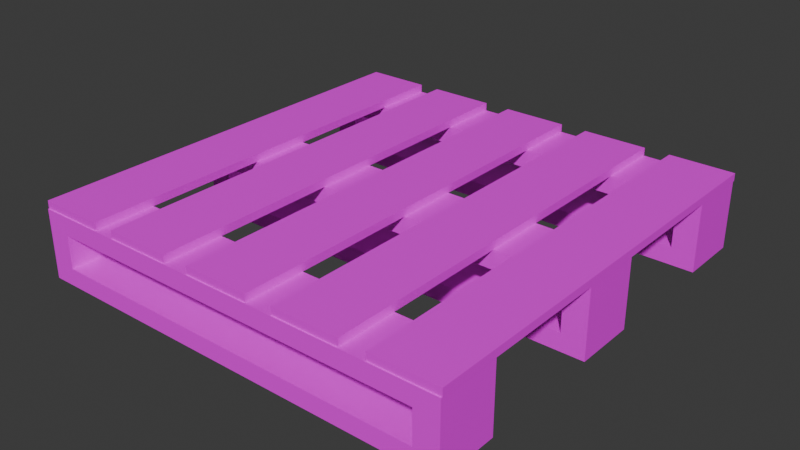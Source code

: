 # Source: Pallet.blend  (saved by Blender 4.4.30; exported with 4.5.12 LTS)
import bpy
from mathutils import Matrix  # noqa: F401  (used for matrix-valued properties, if any)

bpy.ops.wm.read_factory_settings(use_empty=True)
scene = bpy.context.scene
scene.name = 'Scene'

# ---- collections
col_collection = bpy.data.collections.new('Collection'); scene.collection.children.link(col_collection)

# ---- images (referenced by path relative to the original .blend; pixels are not part of the script)
import os
ASSET_DIR = os.environ.get("B2B_ASSET_DIR", "")  # directory of the original .blend (textures are referenced by path, not embedded)
HERE = os.path.dirname(os.path.abspath(__file__))  # packed textures are extracted next to this script under _unpacked/

def load_image(name, relpath, width, height, colorspace="sRGB"):
    """Load a texture the original file referenced (path relative to the .blend, or extracted next to this script)."""
    p = next((c for c in (os.path.join(HERE, relpath), os.path.join(ASSET_DIR, relpath)) if relpath and os.path.exists(c)), "")
    if p:
        img = bpy.data.images.load(p, check_existing=True)
        img.name = name
    else:  # same state as the original file: an image datablock whose file is absent (Cycles renders it pink)
        img = bpy.data.images.new(name, width, height)
        img.source = "FILE"
        img.filepath = "//" + (relpath or name)
    img.colorspace_settings.name = colorspace
    return img
img_plywood_diff_4k_jpg = load_image('plywood_diff_4k.jpg', 'plywood_diff_4k.jpg', 1024, 1024, 'sRGB')
img_untitled = load_image('Untitled', '', 1024, 1024, 'sRGB')
img_wood_planks_diff_4k_jpg_001 = load_image('wood_planks_diff_4k.jpg.001', 'wood_planks_diff_4k.jpg', 1024, 1024, 'sRGB')
img_wood_planks_diff_4k_jpg = load_image('wood_planks_diff_4k.jpg', 'wood_planks_diff_4k.jpg', 1024, 1024, 'sRGB')
img_untitled_019 = load_image('Untitled.019', '', 1024, 1024, 'sRGB')
img_untitled_020 = load_image('Untitled.020', '', 1024, 1024, 'sRGB')
img_untitled_021 = load_image('Untitled.021', '', 1024, 1024, 'sRGB')
img_untitled_022 = load_image('Untitled.022', '', 1024, 1024, 'sRGB')
img_untitled_023 = load_image('Untitled.023', '', 1024, 1024, 'sRGB')
img_untitled_024 = load_image('Untitled.024', '', 1024, 1024, 'sRGB')
img_untitled_025 = load_image('Untitled.025', '', 1024, 1024, 'sRGB')
img_plywood_diff_4k_jpg_001 = load_image('plywood_diff_4k.jpg.001', 'plywood_diff_4k.jpg', 1024, 1024, 'sRGB')

# ---- materials (node trees are filled in below, after node groups)
mat_material_002 = bpy.data.materials.new('Material.002')
mat_material_002.alpha_threshold = 0.0
mat_material_002.roughness = 0.5
mat_material_002.line_color = (0.0, 0.0, 0.0, 1.0)
mat_material = bpy.data.materials.new('Material')
mat_material.alpha_threshold = 0.0
mat_material.roughness = 0.5
mat_material.line_color = (0.0, 0.0, 0.0, 1.0)
mat_material_001 = bpy.data.materials.new('Material.001')
mat_material_001.alpha_threshold = 0.0
mat_material_001.roughness = 0.5
mat_material_001.line_color = (0.0, 0.0, 0.0, 1.0)
mat_material_003 = bpy.data.materials.new('Material.003')
mat_material_004 = bpy.data.materials.new('Material.004')
mat_material_005 = bpy.data.materials.new('Material.005')
mat_material_006 = bpy.data.materials.new('Material.006')
mat_material_007 = bpy.data.materials.new('Material.007')
mat_material_008 = bpy.data.materials.new('Material.008')
mat_material_009 = bpy.data.materials.new('Material.009')
mat_material_009.alpha_threshold = 0.0
mat_material_009.roughness = 0.5
mat_material_009.line_color = (0.0, 0.0, 0.0, 1.0)
mat_material_010 = bpy.data.materials.new('Material.010')
mat_material_010.alpha_threshold = 0.0
mat_material_010.roughness = 0.5
mat_material_010.line_color = (0.0, 0.0, 0.0, 1.0)
mat_material_011 = bpy.data.materials.new('Material.011')
mat_material_011.alpha_threshold = 0.0
mat_material_011.roughness = 0.5
mat_material_011.line_color = (0.0, 0.0, 0.0, 1.0)
mat_material_012 = bpy.data.materials.new('Material.012')
mat_material_013 = bpy.data.materials.new('Material.013')
mat_material_014 = bpy.data.materials.new('Material.014')
mat_material_015 = bpy.data.materials.new('Material.015')
mat_material_016 = bpy.data.materials.new('Material.016')
mat_material_017 = bpy.data.materials.new('Material.017')
mat_material_018 = bpy.data.materials.new('Material.018')
mat_material_019 = bpy.data.materials.new('Material.019')
mat_material_021 = bpy.data.materials.new('Material.021')
mat_material_022 = bpy.data.materials.new('Material.022')
mat_material_023 = bpy.data.materials.new('Material.023')
mat_material_024 = bpy.data.materials.new('Material.024')
mat_material_025 = bpy.data.materials.new('Material.025')
mat_material_026 = bpy.data.materials.new('Material.026')
mat_material_027 = bpy.data.materials.new('Material.027')
mat_material_028 = bpy.data.materials.new('Material.028')
mat_material_029 = bpy.data.materials.new('Material.029')
mat_material_029.alpha_threshold = 0.0
mat_material_029.roughness = 0.5
mat_material_029.line_color = (0.0, 0.0, 0.0, 1.0)

# ---- material node trees
mat_material_002.use_nodes = True; mat_material_002.node_tree.nodes.clear()
_N = mat_material_002.node_tree.nodes; _L = mat_material_002.node_tree.links
n0 = _N.new('ShaderNodeOutputMaterial'); n0.name = 'Material Output'; n0.location = (300, 300)
n1 = _N.new('ShaderNodeBsdfPrincipled'); n1.name = 'Principled BSDF'; n1.location = (10, 300)
n1.inputs[3].default_value = 1.45
n2 = _N.new('ShaderNodeTexImage'); n2.name = 'Image Texture'; n2.location = (-280, 280)
n2.image = img_plywood_diff_4k_jpg
_L.new(n1.outputs[0], n0.inputs[0])
_L.new(n2.outputs[0], n1.inputs[0])
n0.is_active_output = True
mat_material.use_nodes = True; mat_material.node_tree.nodes.clear()
_N = mat_material.node_tree.nodes; _L = mat_material.node_tree.links
n0 = _N.new('ShaderNodeOutputMaterial'); n0.name = 'Material Output'; n0.location = (300, 300)
n1 = _N.new('ShaderNodeBsdfPrincipled'); n1.name = 'Principled BSDF'; n1.location = (10, 300)
n1.inputs[3].default_value = 1.45
n2 = _N.new('ShaderNodeTexImage'); n2.name = 'Image Texture'; n2.location = (-280, 280)
n2.image = img_plywood_diff_4k_jpg
_L.new(n1.outputs[0], n0.inputs[0])
_L.new(n2.outputs[0], n1.inputs[0])
n0.is_active_output = True
mat_material_001.use_nodes = True; mat_material_001.node_tree.nodes.clear()
_N = mat_material_001.node_tree.nodes; _L = mat_material_001.node_tree.links
n0 = _N.new('ShaderNodeOutputMaterial'); n0.name = 'Material Output'; n0.location = (300, 300)
n1 = _N.new('ShaderNodeBsdfPrincipled'); n1.name = 'Principled BSDF'; n1.location = (10, 300)
n1.inputs[3].default_value = 1.45
n2 = _N.new('ShaderNodeTexImage'); n2.name = 'Image Texture'; n2.location = (-280, 280)
n2.image = img_plywood_diff_4k_jpg
_L.new(n1.outputs[0], n0.inputs[0])
_L.new(n2.outputs[0], n1.inputs[0])
n0.is_active_output = True
mat_material_003.use_nodes = True; mat_material_003.node_tree.nodes.clear()
_N = mat_material_003.node_tree.nodes; _L = mat_material_003.node_tree.links
n0 = _N.new('ShaderNodeBsdfPrincipled'); n0.name = 'Principled BSDF'; n0.location = (10, 300)
n1 = _N.new('ShaderNodeOutputMaterial'); n1.name = 'Material Output'; n1.location = (300, 300)
n2 = _N.new('ShaderNodeTexImage'); n2.name = 'Image Texture'; n2.location = (-280, 280)
n2.image = img_plywood_diff_4k_jpg
_L.new(n0.outputs[0], n1.inputs[0])
_L.new(n2.outputs[0], n0.inputs[0])
n1.is_active_output = True
mat_material_004.use_nodes = True; mat_material_004.node_tree.nodes.clear()
_N = mat_material_004.node_tree.nodes; _L = mat_material_004.node_tree.links
n0 = _N.new('ShaderNodeBsdfPrincipled'); n0.name = 'Principled BSDF'; n0.location = (10, 300)
n1 = _N.new('ShaderNodeOutputMaterial'); n1.name = 'Material Output'; n1.location = (300, 300)
n2 = _N.new('ShaderNodeTexImage'); n2.name = 'Image Texture'; n2.location = (-280, 280)
n2.image = img_plywood_diff_4k_jpg
_L.new(n0.outputs[0], n1.inputs[0])
_L.new(n2.outputs[0], n0.inputs[0])
n1.is_active_output = True
mat_material_005.use_nodes = True; mat_material_005.node_tree.nodes.clear()
_N = mat_material_005.node_tree.nodes; _L = mat_material_005.node_tree.links
n0 = _N.new('ShaderNodeBsdfPrincipled'); n0.name = 'Principled BSDF'; n0.location = (10, 300)
n1 = _N.new('ShaderNodeOutputMaterial'); n1.name = 'Material Output'; n1.location = (300, 300)
n2 = _N.new('ShaderNodeTexImage'); n2.name = 'Image Texture'; n2.location = (-280, 280)
n2.image = img_plywood_diff_4k_jpg
_L.new(n0.outputs[0], n1.inputs[0])
_L.new(n2.outputs[0], n0.inputs[0])
n1.is_active_output = True
mat_material_006.use_nodes = True; mat_material_006.node_tree.nodes.clear()
_N = mat_material_006.node_tree.nodes; _L = mat_material_006.node_tree.links
n0 = _N.new('ShaderNodeBsdfPrincipled'); n0.name = 'Principled BSDF'; n0.location = (10, 300)
n1 = _N.new('ShaderNodeOutputMaterial'); n1.name = 'Material Output'; n1.location = (300, 300)
n2 = _N.new('ShaderNodeTexImage'); n2.name = 'Image Texture'; n2.location = (-280, 280)
n2.image = img_plywood_diff_4k_jpg
_L.new(n0.outputs[0], n1.inputs[0])
_L.new(n2.outputs[0], n0.inputs[0])
n1.is_active_output = True
mat_material_007.use_nodes = True; mat_material_007.node_tree.nodes.clear()
_N = mat_material_007.node_tree.nodes; _L = mat_material_007.node_tree.links
n0 = _N.new('ShaderNodeBsdfPrincipled'); n0.name = 'Principled BSDF'; n0.location = (10, 300)
n1 = _N.new('ShaderNodeOutputMaterial'); n1.name = 'Material Output'; n1.location = (300, 300)
n2 = _N.new('ShaderNodeTexImage'); n2.name = 'Image Texture'; n2.location = (-280, 280)
n2.image = img_plywood_diff_4k_jpg
_L.new(n0.outputs[0], n1.inputs[0])
_L.new(n2.outputs[0], n0.inputs[0])
n1.is_active_output = True
mat_material_008.use_nodes = True; mat_material_008.node_tree.nodes.clear()
_N = mat_material_008.node_tree.nodes; _L = mat_material_008.node_tree.links
n0 = _N.new('ShaderNodeBsdfPrincipled'); n0.name = 'Principled BSDF'; n0.location = (10, 300)
n1 = _N.new('ShaderNodeOutputMaterial'); n1.name = 'Material Output'; n1.location = (300, 300)
n2 = _N.new('ShaderNodeTexImage'); n2.name = 'Image Texture'; n2.location = (-280, 280)
n2.image = img_plywood_diff_4k_jpg
_L.new(n0.outputs[0], n1.inputs[0])
_L.new(n2.outputs[0], n0.inputs[0])
n1.is_active_output = True
mat_material_009.use_nodes = True; mat_material_009.node_tree.nodes.clear()
_N = mat_material_009.node_tree.nodes; _L = mat_material_009.node_tree.links
n0 = _N.new('ShaderNodeOutputMaterial'); n0.name = 'Material Output'; n0.location = (300, 300)
n1 = _N.new('ShaderNodeBsdfPrincipled'); n1.name = 'Principled BSDF'; n1.location = (10, 300)
n1.inputs[3].default_value = 1.45
n2 = _N.new('ShaderNodeTexImage'); n2.name = 'Image Texture'; n2.location = (-280, 280)
n2.image = img_plywood_diff_4k_jpg
_L.new(n1.outputs[0], n0.inputs[0])
_L.new(n2.outputs[0], n1.inputs[0])
n0.is_active_output = True
mat_material_010.use_nodes = True; mat_material_010.node_tree.nodes.clear()
_N = mat_material_010.node_tree.nodes; _L = mat_material_010.node_tree.links
n0 = _N.new('ShaderNodeOutputMaterial'); n0.name = 'Material Output'; n0.location = (300, 300)
n1 = _N.new('ShaderNodeBsdfPrincipled'); n1.name = 'Principled BSDF'; n1.location = (10, 300)
n1.inputs[3].default_value = 1.45
n2 = _N.new('ShaderNodeTexImage'); n2.name = 'Image Texture'; n2.location = (-280, 280)
n2.image = img_plywood_diff_4k_jpg
_L.new(n1.outputs[0], n0.inputs[0])
_L.new(n2.outputs[0], n1.inputs[0])
n0.is_active_output = True
mat_material_011.use_nodes = True; mat_material_011.node_tree.nodes.clear()
_N = mat_material_011.node_tree.nodes; _L = mat_material_011.node_tree.links
n0 = _N.new('ShaderNodeOutputMaterial'); n0.name = 'Material Output'; n0.location = (300, 300)
n1 = _N.new('ShaderNodeBsdfPrincipled'); n1.name = 'Principled BSDF'; n1.location = (10, 300)
n1.inputs[3].default_value = 1.45
n2 = _N.new('ShaderNodeTexImage'); n2.name = 'Image Texture'; n2.location = (-280, 280)
n2.image = img_plywood_diff_4k_jpg
_L.new(n1.outputs[0], n0.inputs[0])
_L.new(n2.outputs[0], n1.inputs[0])
n0.is_active_output = True
mat_material_012.use_nodes = True; mat_material_012.node_tree.nodes.clear()
_N = mat_material_012.node_tree.nodes; _L = mat_material_012.node_tree.links
n0 = _N.new('ShaderNodeBsdfPrincipled'); n0.name = 'Principled BSDF'; n0.location = (10, 300)
n1 = _N.new('ShaderNodeOutputMaterial'); n1.name = 'Material Output'; n1.location = (300, 300)
n2 = _N.new('ShaderNodeTexImage'); n2.name = 'Image Texture'; n2.location = (-280, 280)
n2.image = img_untitled
_L.new(n0.outputs[0], n1.inputs[0])
_L.new(n2.outputs[0], n0.inputs[0])
n1.is_active_output = True
mat_material_013.use_nodes = True; mat_material_013.node_tree.nodes.clear()
_N = mat_material_013.node_tree.nodes; _L = mat_material_013.node_tree.links
n0 = _N.new('ShaderNodeBsdfPrincipled'); n0.name = 'Principled BSDF'; n0.location = (10, 300)
n1 = _N.new('ShaderNodeOutputMaterial'); n1.name = 'Material Output'; n1.location = (300, 300)
n2 = _N.new('ShaderNodeTexImage'); n2.name = 'Image Texture'; n2.location = (-280, 280)
n2.image = img_wood_planks_diff_4k_jpg_001
_L.new(n0.outputs[0], n1.inputs[0])
_L.new(n2.outputs[0], n0.inputs[0])
n1.is_active_output = True
mat_material_014.use_nodes = True; mat_material_014.node_tree.nodes.clear()
_N = mat_material_014.node_tree.nodes; _L = mat_material_014.node_tree.links
n0 = _N.new('ShaderNodeBsdfPrincipled'); n0.name = 'Principled BSDF'; n0.location = (10, 300)
n1 = _N.new('ShaderNodeOutputMaterial'); n1.name = 'Material Output'; n1.location = (300, 300)
n2 = _N.new('ShaderNodeTexImage'); n2.name = 'Image Texture'; n2.location = (-280, 280)
n2.image = img_wood_planks_diff_4k_jpg
_L.new(n0.outputs[0], n1.inputs[0])
_L.new(n2.outputs[0], n0.inputs[0])
n1.is_active_output = True
mat_material_015.use_nodes = True; mat_material_015.node_tree.nodes.clear()
_N = mat_material_015.node_tree.nodes; _L = mat_material_015.node_tree.links
n0 = _N.new('ShaderNodeBsdfPrincipled'); n0.name = 'Principled BSDF'; n0.location = (10, 300)
n1 = _N.new('ShaderNodeOutputMaterial'); n1.name = 'Material Output'; n1.location = (300, 300)
n2 = _N.new('ShaderNodeTexImage'); n2.name = 'Image Texture'; n2.location = (-280, 280)
n2.image = img_wood_planks_diff_4k_jpg_001
_L.new(n0.outputs[0], n1.inputs[0])
_L.new(n2.outputs[0], n0.inputs[0])
n1.is_active_output = True
mat_material_016.use_nodes = True; mat_material_016.node_tree.nodes.clear()
_N = mat_material_016.node_tree.nodes; _L = mat_material_016.node_tree.links
n0 = _N.new('ShaderNodeBsdfPrincipled'); n0.name = 'Principled BSDF'; n0.location = (10, 300)
n1 = _N.new('ShaderNodeOutputMaterial'); n1.name = 'Material Output'; n1.location = (300, 300)
n2 = _N.new('ShaderNodeTexImage'); n2.name = 'Image Texture'; n2.location = (-280, 280)
n2.image = img_wood_planks_diff_4k_jpg_001
_L.new(n0.outputs[0], n1.inputs[0])
_L.new(n2.outputs[0], n0.inputs[0])
n1.is_active_output = True
mat_material_017.use_nodes = True; mat_material_017.node_tree.nodes.clear()
_N = mat_material_017.node_tree.nodes; _L = mat_material_017.node_tree.links
n0 = _N.new('ShaderNodeBsdfPrincipled'); n0.name = 'Principled BSDF'; n0.location = (10, 300)
n1 = _N.new('ShaderNodeOutputMaterial'); n1.name = 'Material Output'; n1.location = (300, 300)
n2 = _N.new('ShaderNodeTexImage'); n2.name = 'Image Texture'; n2.location = (-280, 280)
n2.image = img_wood_planks_diff_4k_jpg_001
_L.new(n0.outputs[0], n1.inputs[0])
_L.new(n2.outputs[0], n0.inputs[0])
n1.is_active_output = True
mat_material_018.use_nodes = True; mat_material_018.node_tree.nodes.clear()
_N = mat_material_018.node_tree.nodes; _L = mat_material_018.node_tree.links
n0 = _N.new('ShaderNodeBsdfPrincipled'); n0.name = 'Principled BSDF'; n0.location = (10, 300)
n1 = _N.new('ShaderNodeOutputMaterial'); n1.name = 'Material Output'; n1.location = (300, 300)
n2 = _N.new('ShaderNodeTexImage'); n2.name = 'Image Texture'; n2.location = (-280, 280)
n2.image = img_wood_planks_diff_4k_jpg_001
_L.new(n0.outputs[0], n1.inputs[0])
_L.new(n2.outputs[0], n0.inputs[0])
n1.is_active_output = True
mat_material_019.use_nodes = True; mat_material_019.node_tree.nodes.clear()
_N = mat_material_019.node_tree.nodes; _L = mat_material_019.node_tree.links
n0 = _N.new('ShaderNodeBsdfPrincipled'); n0.name = 'Principled BSDF'; n0.location = (10, 300)
n1 = _N.new('ShaderNodeOutputMaterial'); n1.name = 'Material Output'; n1.location = (300, 300)
n2 = _N.new('ShaderNodeTexImage'); n2.name = 'Image Texture'; n2.location = (-280, 280)
n2.image = img_wood_planks_diff_4k_jpg_001
_L.new(n0.outputs[0], n1.inputs[0])
_L.new(n2.outputs[0], n0.inputs[0])
n1.is_active_output = True
mat_material_021.use_nodes = True; mat_material_021.node_tree.nodes.clear()
_N = mat_material_021.node_tree.nodes; _L = mat_material_021.node_tree.links
n0 = _N.new('ShaderNodeBsdfPrincipled'); n0.name = 'Principled BSDF'; n0.location = (10, 300)
n1 = _N.new('ShaderNodeOutputMaterial'); n1.name = 'Material Output'; n1.location = (300, 300)
n2 = _N.new('ShaderNodeTexImage'); n2.name = 'Image Texture'; n2.location = (-280, 280)
n2.image = img_untitled_019
_L.new(n0.outputs[0], n1.inputs[0])
_L.new(n2.outputs[0], n0.inputs[0])
n1.is_active_output = True
mat_material_022.use_nodes = True; mat_material_022.node_tree.nodes.clear()
_N = mat_material_022.node_tree.nodes; _L = mat_material_022.node_tree.links
n0 = _N.new('ShaderNodeBsdfPrincipled'); n0.name = 'Principled BSDF'; n0.location = (10, 300)
n1 = _N.new('ShaderNodeOutputMaterial'); n1.name = 'Material Output'; n1.location = (300, 300)
n2 = _N.new('ShaderNodeTexImage'); n2.name = 'Image Texture'; n2.location = (-280, 280)
n2.image = img_untitled_020
_L.new(n0.outputs[0], n1.inputs[0])
_L.new(n2.outputs[0], n0.inputs[0])
n1.is_active_output = True
mat_material_023.use_nodes = True; mat_material_023.node_tree.nodes.clear()
_N = mat_material_023.node_tree.nodes; _L = mat_material_023.node_tree.links
n0 = _N.new('ShaderNodeBsdfPrincipled'); n0.name = 'Principled BSDF'; n0.location = (10, 300)
n1 = _N.new('ShaderNodeOutputMaterial'); n1.name = 'Material Output'; n1.location = (300, 300)
n2 = _N.new('ShaderNodeTexImage'); n2.name = 'Image Texture'; n2.location = (-280, 280)
n2.image = img_wood_planks_diff_4k_jpg_001
_L.new(n0.outputs[0], n1.inputs[0])
_L.new(n2.outputs[0], n0.inputs[0])
n1.is_active_output = True
mat_material_024.use_nodes = True; mat_material_024.node_tree.nodes.clear()
_N = mat_material_024.node_tree.nodes; _L = mat_material_024.node_tree.links
n0 = _N.new('ShaderNodeBsdfPrincipled'); n0.name = 'Principled BSDF'; n0.location = (10, 300)
n1 = _N.new('ShaderNodeOutputMaterial'); n1.name = 'Material Output'; n1.location = (300, 300)
n2 = _N.new('ShaderNodeTexImage'); n2.name = 'Image Texture'; n2.location = (-280, 280)
n2.image = img_untitled_021
_L.new(n0.outputs[0], n1.inputs[0])
_L.new(n2.outputs[0], n0.inputs[0])
n1.is_active_output = True
mat_material_025.use_nodes = True; mat_material_025.node_tree.nodes.clear()
_N = mat_material_025.node_tree.nodes; _L = mat_material_025.node_tree.links
n0 = _N.new('ShaderNodeBsdfPrincipled'); n0.name = 'Principled BSDF'; n0.location = (10, 300)
n1 = _N.new('ShaderNodeOutputMaterial'); n1.name = 'Material Output'; n1.location = (300, 300)
n2 = _N.new('ShaderNodeTexImage'); n2.name = 'Image Texture'; n2.location = (-280, 280)
n2.image = img_untitled_022
_L.new(n0.outputs[0], n1.inputs[0])
_L.new(n2.outputs[0], n0.inputs[0])
n1.is_active_output = True
mat_material_026.use_nodes = True; mat_material_026.node_tree.nodes.clear()
_N = mat_material_026.node_tree.nodes; _L = mat_material_026.node_tree.links
n0 = _N.new('ShaderNodeBsdfPrincipled'); n0.name = 'Principled BSDF'; n0.location = (10, 300)
n1 = _N.new('ShaderNodeOutputMaterial'); n1.name = 'Material Output'; n1.location = (300, 300)
n2 = _N.new('ShaderNodeTexImage'); n2.name = 'Image Texture'; n2.location = (-280, 280)
n2.image = img_untitled_023
_L.new(n0.outputs[0], n1.inputs[0])
_L.new(n2.outputs[0], n0.inputs[0])
n1.is_active_output = True
mat_material_027.use_nodes = True; mat_material_027.node_tree.nodes.clear()
_N = mat_material_027.node_tree.nodes; _L = mat_material_027.node_tree.links
n0 = _N.new('ShaderNodeBsdfPrincipled'); n0.name = 'Principled BSDF'; n0.location = (10, 300)
n1 = _N.new('ShaderNodeOutputMaterial'); n1.name = 'Material Output'; n1.location = (300, 300)
n2 = _N.new('ShaderNodeTexImage'); n2.name = 'Image Texture'; n2.location = (-280, 280)
n2.image = img_untitled_024
_L.new(n0.outputs[0], n1.inputs[0])
_L.new(n2.outputs[0], n0.inputs[0])
n1.is_active_output = True
mat_material_028.use_nodes = True; mat_material_028.node_tree.nodes.clear()
_N = mat_material_028.node_tree.nodes; _L = mat_material_028.node_tree.links
n0 = _N.new('ShaderNodeBsdfPrincipled'); n0.name = 'Principled BSDF'; n0.location = (10, 300)
n1 = _N.new('ShaderNodeOutputMaterial'); n1.name = 'Material Output'; n1.location = (300, 300)
n2 = _N.new('ShaderNodeTexImage'); n2.name = 'Image Texture'; n2.location = (-280, 280)
n2.image = img_untitled_025
_L.new(n0.outputs[0], n1.inputs[0])
_L.new(n2.outputs[0], n0.inputs[0])
n1.is_active_output = True
mat_material_029.use_nodes = True; mat_material_029.node_tree.nodes.clear()
_N = mat_material_029.node_tree.nodes; _L = mat_material_029.node_tree.links
n0 = _N.new('ShaderNodeOutputMaterial'); n0.name = 'Material Output'; n0.location = (300, 300)
n1 = _N.new('ShaderNodeBsdfPrincipled'); n1.name = 'Principled BSDF'; n1.location = (10, 300)
n1.inputs[3].default_value = 1.45
n2 = _N.new('ShaderNodeTexImage'); n2.name = 'Image Texture'; n2.location = (-280, 280)
n2.image = img_plywood_diff_4k_jpg_001
_L.new(n1.outputs[0], n0.inputs[0])
_L.new(n2.outputs[0], n1.inputs[0])
n0.is_active_output = True

# ---- world
world_world = bpy.data.worlds.new('World'); scene.world = world_world
world_world.use_nodes = True; world_world.node_tree.nodes.clear()
_N = world_world.node_tree.nodes; _L = world_world.node_tree.links
n0 = _N.new('ShaderNodeOutputWorld'); n0.name = 'World Output'; n0.location = (300, 300)
n1 = _N.new('ShaderNodeBackground'); n1.name = 'Background'; n1.location = (10, 300)
n1.inputs[0].default_value = (0.05088, 0.05088, 0.05088, 1.0)
_L.new(n1.outputs[0], n0.inputs[0])
n0.is_active_output = True
world_world.color = (0.05088, 0.05088, 0.05088)
world_world.sun_shadow_jitter_overblur = 0.0

# ---- meshes
me_cube_022 = bpy.data.meshes.new('Cube.022')
me_cube_022.from_pydata([(1.0, 1.0, -1.0), (1.0, -1.0, -1.0), (-1.0, 1.0, -1.0), (-1.0, -1.0, 1.0), (-1.0, -1.0, -1.0), (7.0, 1.0, -1.0), (7.0, -1.0, -1.0), (5.0, 1.0, 1.0), (5.0, 1.0, -1.0), (5.0, -1.0, 1.0), (5.0, -1.0, -1.0), (13.0, 1.0, 1.0), (13.0, 1.0, -1.0), (13.0, -1.0, -1.0), (11.0, 1.0, 1.0), (11.0, 1.0, -1.0), (11.0, -1.0, 1.0), (11.0, -1.0, -1.0), (11.0, 0.8899, 1.0), (11.0, 0.8899, 4.795), (11.0, 1.0, 4.795), (13.0, 0.8899, 1.0), (13.0, 0.8899, 4.795), (-1.0, 0.8899, 1.0), (-1.0, 0.8899, 4.795), (-1.0, 1.0, 1.0), (1.0, 0.8899, 1.0), (1.0, 0.8899, 4.795), (1.0, 1.0, 1.0), (1.0, 1.0, 4.795), (5.0, -1.0, 4.795), (5.0, -0.8899, 1.0), (5.0, -0.8899, 4.795), (7.0, -1.0, 1.0), (7.0, -1.0, 4.795), (7.0, -0.8899, 1.0), (7.0, -0.8899, 4.795), (11.0, -0.8899, 1.0), (11.0, -0.8899, 4.795), (13.0, -1.0, 1.0), (13.0, -1.0, 4.795), (13.0, -0.8899, 1.0), (13.0, -0.8899, 4.795), (-1.0, -1.0, 4.795), (-1.0, -0.8899, 1.0), (-1.0, -0.8899, 4.795), (1.0, -1.0, 1.0), (1.0, -1.0, 4.795), (1.0, -0.8899, 1.0), (1.0, -0.8899, 4.795), (5.0, 0.8899, 1.0), (5.0, 0.8899, 4.795), (5.0, 1.0, 4.795), (7.0, 0.8899, 1.0), (7.0, 0.8899, 4.795), (7.0, 1.0, 1.0), (1.0, 1.0, 6.904), (1.0, -1.0, 6.904), (-1.0, 1.0, 6.904), (-1.0, 1.0, 4.795), (-1.0, -1.0, 6.904), (7.0, 1.0, 6.904), (7.0, 1.0, 4.795), (7.0, -1.0, 6.904), (5.0, 1.0, 6.904), (5.0, -1.0, 6.904), (13.0, 1.0, 6.904), (13.0, 1.0, 4.795), (13.0, -1.0, 6.904), (11.0, 1.0, 6.904), (11.0, -1.0, 6.904), (11.0, -1.0, 4.795), (13.03, 1.0, 7.793), (13.03, 1.0, 6.904), (13.03, 0.6939, 7.793), (13.03, 0.6939, 6.904), (-0.9658, 1.0, 7.793), (-0.9658, 1.0, 6.904), (-0.9658, 0.6939, 7.793), (13.03, -0.6956, 7.793), (13.03, -0.6956, 6.904), (13.03, -1.002, 7.793), (-0.9658, -0.6956, 7.793), (-0.9658, -1.002, 7.793), (13.03, -0.2699, 7.793), (13.03, -0.5759, 7.793), (13.03, -0.5759, 6.904), (-0.9658, -0.2699, 7.793), (-0.9658, -0.5759, 7.793), (13.03, 0.162, 7.793), (13.03, 0.162, 6.904), (13.03, -0.1441, 7.793), (13.03, -0.1441, 6.904), (-0.9658, 0.162, 7.793), (-0.9658, -0.1441, 7.793), (-0.9658, -0.1441, 6.904), (13.03, 0.5942, 7.793), (13.03, 0.5942, 6.904), (13.03, 0.2881, 7.793), (-0.9658, 0.5942, 7.793), (-0.9658, 0.2881, 7.793), (-0.9658, 0.6939, 6.904), (13.03, -1.002, 6.904), (-0.9658, -0.6956, 6.904), (-0.9658, -1.002, 6.904), (13.03, -0.2699, 6.904), (-0.9658, -0.2699, 6.904), (-0.9658, -0.5759, 6.904), (-0.9658, 0.162, 6.904), (13.03, 0.2881, 6.904), (-0.9658, 0.5942, 6.904), (-0.9658, 0.2881, 6.904)], [], [(28, 25, 3, 46), (1, 46, 3, 4), (4, 3, 25, 2), (2, 0, 1, 4), (0, 28, 46, 1), (2, 25, 28, 0), (55, 7, 9, 33), (6, 33, 9, 10), (10, 9, 7, 8), (8, 5, 6, 10), (5, 55, 33, 6), (8, 7, 55, 5), (11, 14, 16, 39), (13, 39, 16, 17), (17, 16, 14, 15), (15, 12, 13, 17), (12, 11, 39, 13), (15, 14, 11, 12), (18, 19, 20, 14), (14, 20, 67, 11), (11, 67, 22, 21), (21, 22, 19, 18), (14, 11, 21, 18), (67, 20, 19, 22), (23, 24, 59, 25), (25, 59, 29, 28), (28, 29, 27, 26), (26, 27, 24, 23), (25, 28, 26, 23), (29, 59, 24, 27), (9, 30, 32, 31), (31, 32, 36, 35), (35, 36, 34, 33), (33, 34, 30, 9), (31, 35, 33, 9), (36, 32, 30, 34), (16, 71, 38, 37), (37, 38, 42, 41), (41, 42, 40, 39), (39, 40, 71, 16), (37, 41, 39, 16), (42, 38, 71, 40), (3, 43, 45, 44), (44, 45, 49, 48), (48, 49, 47, 46), (46, 47, 43, 3), (44, 48, 46, 3), (49, 45, 43, 47), (50, 51, 52, 7), (7, 52, 62, 55), (55, 62, 54, 53), (53, 54, 51, 50), (7, 55, 53, 50), (62, 52, 51, 54), (56, 58, 60, 57), (47, 57, 60, 43), (43, 60, 58, 59), (59, 29, 47, 43), (29, 56, 57, 47), (59, 58, 56, 29), (61, 64, 65, 63), (34, 63, 65, 30), (30, 65, 64, 52), (52, 62, 34, 30), (62, 61, 63, 34), (52, 64, 61, 62), (66, 69, 70, 68), (40, 68, 70, 71), (71, 70, 69, 20), (20, 67, 40, 71), (67, 66, 68, 40), (20, 69, 66, 67), (72, 74, 75, 73), (74, 78, 101, 75), (78, 76, 77, 101), (76, 72, 73, 77), (74, 72, 76, 78), (79, 81, 102, 80), (81, 83, 104, 102), (83, 82, 103, 104), (82, 79, 80, 103), (81, 79, 82, 83), (84, 85, 86, 105), (85, 88, 107, 86), (88, 87, 106, 107), (87, 84, 105, 106), (85, 84, 87, 88), (89, 91, 92, 90), (91, 94, 95, 92), (94, 93, 108, 95), (93, 89, 90, 108), (91, 89, 93, 94), (96, 98, 109, 97), (98, 100, 111, 109), (100, 99, 110, 111), (99, 96, 97, 110), (98, 96, 99, 100), (101, 77, 73, 75), (104, 103, 80, 102), (107, 106, 105, 86), (95, 108, 90, 92), (111, 110, 97, 109)])
me_cube_022.polygons.foreach_set('material_index', [0, 0, 0, 0, 0, 0, 1, 1, 1, 1, 1, 1, 2, 2, 2, 2, 2, 2, 3, 3, 3, 3, 3, 3, 4, 4, 4, 4, 4, 4, 5, 5, 5, 5, 5, 5, 6, 6, 6, 6, 6, 6, 7, 7, 7, 7, 7, 7, 8, 8, 8, 8, 8, 8, 9, 9, 9, 9, 9, 9, 10, 10, 10, 10, 10, 10, 11, 11, 11, 11, 11, 11, 13, 13, 13, 13, 13, 16, 16, 16, 16, 16, 17, 17, 17, 17, 17, 18, 18, 18, 18, 18, 19, 19, 19, 19, 19, 13, 16, 17, 18, 19])
_uv = me_cube_022.uv_layers.new(name='UVMap')
_uv.uv.foreach_set('vector', [-0.2372, 0.06226, -0.1168, 0.06226, -0.1168, 1.259, -0.2372, 1.259, 1.239, 1.427, 1.317, 1.427, 1.317, 1.538, 1.239, 1.538, 1.243, 0.4063, 1.324, 0.4063, 1.324, 1.545, 1.243, 1.545, -0.2333, 0.06063, -0.1209, 0.06063, -0.1209, 1.268, -0.2333, 1.268, 1.247, -0.1731, 1.322, -0.1731, 1.322, 1.541, 1.247, 1.541, 1.235, 1.413, 1.328, 1.413, 1.328, 1.544, 1.235, 1.544, -0.2372, 0.06226, -0.1168, 0.06226, -0.1168, 1.259, -0.2372, 1.259, 1.239, 1.427, 1.317, 1.427, 1.317, 1.538, 1.239, 1.538, 1.243, 0.4063, 1.324, 0.4063, 1.324, 1.545, 1.243, 1.545, -0.2333, 0.06063, -0.1209, 0.06063, -0.1209, 1.268, -0.2333, 1.268, 1.247, -0.1731, 1.322, -0.1731, 1.322, 1.541, 1.247, 1.541, 1.235, 1.413, 1.328, 1.413, 1.328, 1.544, 1.235, 1.544, -0.2372, 0.06226, -0.1168, 0.06226, -0.1168, 1.259, -0.2372, 1.259, 1.239, 1.427, 1.317, 1.427, 1.317, 1.538, 1.239, 1.538, 1.243, 0.4063, 1.324, 0.4063, 1.324, 1.545, 1.243, 1.545, -0.2333, 0.06063, -0.1209, 0.06063, -0.1209, 1.268, -0.2333, 1.268, 1.247, -0.1731, 1.322, -0.1731, 1.322, 1.541, 1.247, 1.541, 1.235, 1.413, 1.328, 1.413, 1.328, 1.544, 1.235, 1.544, 0.4909, 0.5488, 0.5091, 0.5488, 0.5091, 0.5669, 0.4909, 0.5669, 0.4658, 0.4352, 0.5342, 0.4352, 0.5342, 0.5037, 0.4658, 0.5037, 0.4909, 0.5851, 0.5091, 0.5851, 0.5091, 0.6032, 0.4909, 0.6032, 0.4658, 0.5722, 0.5342, 0.5722, 0.5342, 0.6406, 0.4658, 0.6406, 0.2154, 0.4699, 0.4051, 0.4699, 0.4358, 0.6085, 0.2154, 0.6596, 0.5949, 0.4699, 0.7846, 0.4699, 0.7846, 0.6596, 0.5642, 0.6085, 0.4673, 0.4469, 0.5327, 0.4469, 0.5327, 0.5123, 0.4673, 0.5123, 0.3765, 0.2293, 0.6235, 0.2293, 0.6235, 0.4763, 0.3765, 0.4763, 0.4673, 0.5778, 0.5327, 0.5778, 0.5109, 0.6068, 0.4891, 0.6068, 0.4589, 0.5858, 0.5411, 0.5858, 0.5411, 0.668, 0.4589, 0.668, 0.2154, 0.4699, 0.4051, 0.4699, 0.4358, 0.6085, 0.2154, 0.6596, 0.5949, 0.4699, 0.7846, 0.4699, 0.7846, 0.6596, 0.5642, 0.6085, 0.4673, 0.4469, 0.5327, 0.4469, 0.5327, 0.5123, 0.4673, 0.5123, 0.3765, 0.2293, 0.6235, 0.2293, 0.6235, 0.4763, 0.3765, 0.4763, 0.4673, 0.5778, 0.5327, 0.5778, 0.5109, 0.6068, 0.4891, 0.6068, 0.4589, 0.5858, 0.5411, 0.5858, 0.5411, 0.668, 0.4589, 0.668, 0.2154, 0.4699, 0.4051, 0.4699, 0.4358, 0.6085, 0.2154, 0.6596, 0.5949, 0.4699, 0.7846, 0.4699, 0.7846, 0.6596, 0.5642, 0.6085, 0.4673, 0.4469, 0.5327, 0.4469, 0.5327, 0.5123, 0.4673, 0.5123, 0.3765, 0.2293, 0.6235, 0.2293, 0.6235, 0.4763, 0.3765, 0.4763, 0.4673, 0.5778, 0.5327, 0.5778, 0.5109, 0.6068, 0.4891, 0.6068, 0.4589, 0.5858, 0.5411, 0.5858, 0.5411, 0.668, 0.4589, 0.668, 0.2154, 0.4699, 0.4051, 0.4699, 0.4358, 0.6085, 0.2154, 0.6596, 0.5949, 0.4699, 0.7846, 0.4699, 0.7846, 0.6596, 0.5642, 0.6085, 0.4673, 0.4469, 0.5327, 0.4469, 0.5327, 0.5123, 0.4673, 0.5123, 0.3765, 0.2293, 0.6235, 0.2293, 0.6235, 0.4763, 0.3765, 0.4763, 0.4673, 0.5778, 0.5327, 0.5778, 0.5109, 0.6068, 0.4891, 0.6068, 0.4589, 0.5858, 0.5411, 0.5858, 0.5411, 0.668, 0.4589, 0.668, 0.2154, 0.4699, 0.4051, 0.4699, 0.4358, 0.6085, 0.2154, 0.6596, 0.5949, 0.4699, 0.7846, 0.4699, 0.7846, 0.6596, 0.5642, 0.6085, 0.4673, 0.4469, 0.5327, 0.4469, 0.5327, 0.5123, 0.4673, 0.5123, 0.3765, 0.2293, 0.6235, 0.2293, 0.6235, 0.4763, 0.3765, 0.4763, 0.4673, 0.5778, 0.5327, 0.5778, 0.5109, 0.6068, 0.4891, 0.6068, 0.4589, 0.5858, 0.5411, 0.5858, 0.5411, 0.668, 0.4589, 0.668, 0.2154, 0.4699, 0.4051, 0.4699, 0.4358, 0.6085, 0.2154, 0.6596, 0.5949, 0.4699, 0.7846, 0.4699, 0.7846, 0.6596, 0.5642, 0.6085, -0.2372, 0.06226, -0.1168, 0.06226, -0.1168, 1.259, -0.2372, 1.259, 1.239, 1.427, 1.317, 1.427, 1.317, 1.538, 1.239, 1.538, 1.243, 0.4063, 1.324, 0.4063, 1.324, 1.545, 1.243, 1.545, -0.2333, 0.06063, -0.1209, 0.06063, -0.1209, 1.268, -0.2333, 1.268, 1.247, -0.1731, 1.322, -0.1731, 1.322, 1.541, 1.247, 1.541, 1.235, 1.413, 1.328, 1.413, 1.328, 1.544, 1.235, 1.544, -0.2372, 0.06226, -0.1168, 0.06226, -0.1168, 1.259, -0.2372, 1.259, 1.239, 1.427, 1.317, 1.427, 1.317, 1.538, 1.239, 1.538, 1.243, 0.4063, 1.324, 0.4063, 1.324, 1.545, 1.243, 1.545, -0.2333, 0.06063, -0.1209, 0.06063, -0.1209, 1.268, -0.2333, 1.268, 1.247, -0.1731, 1.322, -0.1731, 1.322, 1.541, 1.247, 1.541, 1.235, 1.413, 1.328, 1.413, 1.328, 1.544, 1.235, 1.544, -0.2372, 0.06226, -0.1168, 0.06226, -0.1168, 1.259, -0.2372, 1.259, 1.239, 1.427, 1.317, 1.427, 1.317, 1.538, 1.239, 1.538, 1.243, 0.4063, 1.324, 0.4063, 1.324, 1.545, 1.243, 1.545, -0.2333, 0.06063, -0.1209, 0.06063, -0.1209, 1.268, -0.2333, 1.268, 1.247, -0.1731, 1.322, -0.1731, 1.322, 1.541, 1.247, 1.541, 1.235, 1.413, 1.328, 1.413, 1.328, 1.544, 1.235, 1.544, -0.1882, 0.3011, -0.1882, 0.4978, -0.1478, 0.4978, -0.1478, 0.3011, -0.5023, -0.9606, -0.5023, 0.4272, -0.4587, 0.4272, -0.4587, -0.9606, -0.802, -0.2147, -0.802, -0.01797, -0.7617, -0.01797, -0.7617, -0.2147, -0.5062, -0.9467, -0.5062, 0.441, -0.4626, 0.441, -0.4626, -0.9467, -0.9224, 0.8038, -0.9224, 1.054, -0.1079, 1.054, -0.1079, 0.8038, -0.1882, -1.088, -0.1882, -0.8912, -0.1478, -0.8912, -0.1478, -1.088, -0.5023, -0.9606, -0.5023, 0.4272, -0.4587, 0.4272, -0.4587, -0.9606, -0.7896, -0.3821, -0.7896, -0.1854, -0.7493, -0.1854, -0.7493, -0.3821, -0.5062, -0.9467, -0.5062, 0.441, -0.4626, 0.441, -0.4626, -0.9467, -0.9535, 0.04734, -0.9535, 0.2973, -0.1389, 0.2973, -0.1389, 0.04734, -0.7524, -0.102, -0.7524, 0.09474, -0.712, 0.09474, -0.712, -0.102, -0.5023, -0.9606, -0.5023, 0.4272, -0.4587, 0.4272, -0.4587, -0.9606, -1.007, 0.2318, -1.007, 0.4285, -0.9663, 0.4285, -0.9663, 0.2318, -0.5062, -0.9467, -0.5062, 0.441, -0.4626, 0.441, -0.4626, -0.9467, -0.9348, 0.8286, -0.9348, 1.079, -0.1203, 1.079, -0.1203, 0.8286, -0.1882, 0.1957, -0.1882, 0.3924, -0.1478, 0.3924, -0.1478, 0.1957, -0.5023, -0.9606, -0.5023, 0.4272, -0.4587, 0.4272, -0.4587, -0.9606, -1.248, -0.9092, -1.248, -0.7125, -1.208, -0.7125, -1.208, -0.9092, -0.5062, -0.9467, -0.5062, 0.441, -0.4626, 0.441, -0.4626, -0.9467, -1.003, 1.294, -1.003, 1.544, -0.1885, 1.544, -0.1885, 1.294, -0.9199, -0.381, -0.9199, -0.1843, -0.8795, -0.1843, -0.8795, -0.381, -0.5023, -0.9606, -0.5023, 0.4272, -0.4587, 0.4272, -0.4587, -0.9606, -0.492, 0.002339, -0.492, 0.1991, -0.4516, 0.1991, -0.4516, 0.002339, -0.5062, -0.9467, -0.5062, 0.441, -0.4626, 0.441, -0.4626, -0.9467, -0.941, 0.1218, -0.941, 0.3718, -0.1265, 0.3718, -0.1265, 0.1218, -1.006, 0.5, -1.006, 0.75, -0.1919, 0.75, -0.1919, 0.5, -1.006, 0.5, -1.006, 0.75, -0.1919, 0.75, -0.1919, 0.5, -1.006, 0.5, -1.006, 0.75, -0.1919, 0.75, -0.1919, 0.5, -1.006, 0.5, -1.006, 0.75, -0.1919, 0.75, -0.1919, 0.5, -1.006, 0.5, -1.006, 0.75, -0.1919, 0.75, -0.1919, 0.5])
me_cube_022.materials.append(mat_material_002)
me_cube_022.materials.append(mat_material)
me_cube_022.materials.append(mat_material_001)
me_cube_022.materials.append(mat_material_003)
me_cube_022.materials.append(mat_material_004)
me_cube_022.materials.append(mat_material_005)
me_cube_022.materials.append(mat_material_006)
me_cube_022.materials.append(mat_material_007)
me_cube_022.materials.append(mat_material_008)
me_cube_022.materials.append(mat_material_009)
me_cube_022.materials.append(mat_material_010)
me_cube_022.materials.append(mat_material_011)
me_cube_022.materials.append(mat_material_012)
me_cube_022.materials.append(mat_material_013)
me_cube_022.materials.append(mat_material_014)
me_cube_022.materials.append(mat_material_015)
me_cube_022.materials.append(mat_material_016)
me_cube_022.materials.append(mat_material_017)
me_cube_022.materials.append(mat_material_018)
me_cube_022.materials.append(mat_material_019)
me_cube_022.materials.append(mat_material_021)
me_cube_022.materials.append(mat_material_022)
me_cube_022.materials.append(mat_material_023)
me_cube_022.materials.append(mat_material_024)
me_cube_022.materials.append(mat_material_025)
me_cube_022.materials.append(mat_material_026)
me_cube_022.materials.append(mat_material_027)
me_cube_022.materials.append(mat_material_028)
me_cube_022.materials.append(mat_material_029)
me_cube_022.use_mirror_vertex_groups = False
me_cube_022.update()

# ---- objects
ob_pallet = bpy.data.objects.new('Pallet', me_cube_022)

# ---- transforms, parenting, visibility, modifiers, constraints
ob_pallet.location = (-0.1939, -1.458, -0.08329)
ob_pallet.rotation_euler = (0.0, -0.0, 1.571)
ob_pallet.scale = (0.2389, 1.664, 0.06703)
ob_pallet.lock_rotations_4d = False
ob_pallet.empty_display_type = 'ARROWS'
ob_pallet.lineart.crease_threshold = 0.0

# ---- collection membership
col_collection.objects.link(ob_pallet)

# ---- scene / render settings (as saved in the file)
scene.frame_start = 1; scene.frame_end = 250; scene.frame_set(1)
scene.render.engine = 'BLENDER_EEVEE_NEXT'
bpy.context.view_layer.update()

# ---- added for rendering (the .blend has no active camera and no usable light): camera, sun
cam_auto = bpy.data.cameras.new('AutoCamera')
cam_auto.lens = 50.0
cam_auto.sensor_width = 36.0
cam_auto.clip_end = 1000.0
ob_auto_camera = bpy.data.objects.new('AutoCamera', cam_auto)
scene.collection.objects.link(ob_auto_camera)
ob_auto_camera.location = (4.21475, -5.30893, 3.67022)
ob_auto_camera.rotation_euler = (1.09748, -7.21219e-08, 0.694738)
scene.camera = ob_auto_camera
light_auto_sun = bpy.data.lights.new('AutoSun', 'SUN')
light_auto_sun.energy = 3.0
light_auto_sun.angle = 0.0523599
ob_auto_sun = bpy.data.objects.new('AutoSun', light_auto_sun)
scene.collection.objects.link(ob_auto_sun)
ob_auto_sun.rotation_euler = (0.872665, 0.174533, 0.523599)
bpy.context.view_layer.update()
